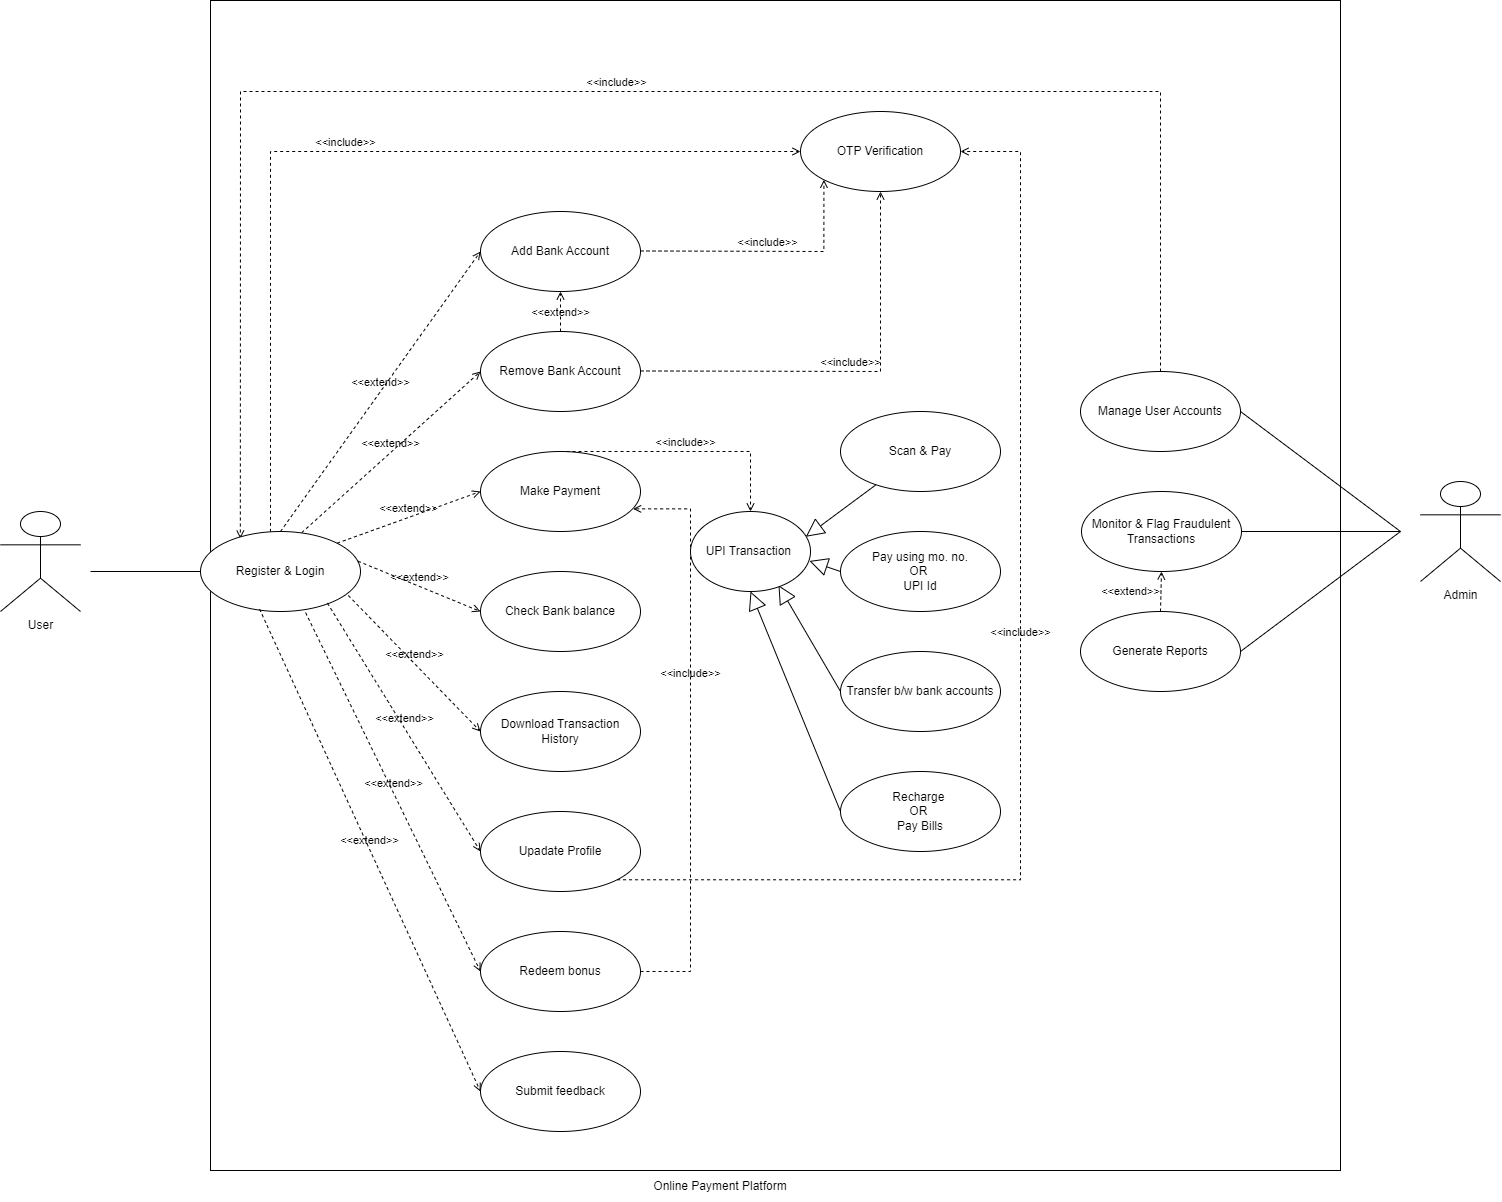

The diagram above was exported from draw.io. Its source (the exported page's mxGraphModel, read from the mxfile embedded in the PNG):
<mxGraphModel dx="2338" dy="1025" grid="1" gridSize="10" guides="1" tooltips="1" connect="1" arrows="1" fold="1" page="1" pageScale="1" pageWidth="1654" pageHeight="2336" math="0" shadow="0">
  <root>
    <mxCell id="0" />
    <mxCell id="1" parent="0" />
    <mxCell id="b-NrERybcK2UWQ1zwSIc-33" value="" style="rounded=0;whiteSpace=wrap;html=1;fillColor=none;" parent="1" vertex="1">
      <mxGeometry x="250" y="149" width="1130" height="1170" as="geometry" />
    </mxCell>
    <mxCell id="PdHJ-RQWVWnKQu46J77W-116" value="Add Bank Account" style="ellipse;whiteSpace=wrap;html=1;" parent="1" vertex="1">
      <mxGeometry x="520" y="360" width="160" height="80" as="geometry" />
    </mxCell>
    <mxCell id="PdHJ-RQWVWnKQu46J77W-117" value="Remove Bank Account" style="ellipse;whiteSpace=wrap;html=1;" parent="1" vertex="1">
      <mxGeometry x="520" y="480" width="160" height="80" as="geometry" />
    </mxCell>
    <mxCell id="PdHJ-RQWVWnKQu46J77W-118" value="Make Payment" style="ellipse;whiteSpace=wrap;html=1;" parent="1" vertex="1">
      <mxGeometry x="520" y="600" width="160" height="80" as="geometry" />
    </mxCell>
    <mxCell id="PdHJ-RQWVWnKQu46J77W-119" value="Check Bank balance" style="ellipse;whiteSpace=wrap;html=1;" parent="1" vertex="1">
      <mxGeometry x="520" y="720" width="160" height="80" as="geometry" />
    </mxCell>
    <mxCell id="PdHJ-RQWVWnKQu46J77W-120" value="Redeem bonus" style="ellipse;whiteSpace=wrap;html=1;" parent="1" vertex="1">
      <mxGeometry x="520" y="1080" width="160" height="80" as="geometry" />
    </mxCell>
    <mxCell id="PdHJ-RQWVWnKQu46J77W-121" value="Download Transaction History" style="ellipse;whiteSpace=wrap;html=1;" parent="1" vertex="1">
      <mxGeometry x="520" y="840" width="160" height="80" as="geometry" />
    </mxCell>
    <mxCell id="PdHJ-RQWVWnKQu46J77W-122" value="Upadate Profile" style="ellipse;whiteSpace=wrap;html=1;" parent="1" vertex="1">
      <mxGeometry x="520" y="960" width="160" height="80" as="geometry" />
    </mxCell>
    <mxCell id="PdHJ-RQWVWnKQu46J77W-123" value="Submit feedback" style="ellipse;whiteSpace=wrap;html=1;" parent="1" vertex="1">
      <mxGeometry x="520" y="1200" width="160" height="80" as="geometry" />
    </mxCell>
    <mxCell id="b-NrERybcK2UWQ1zwSIc-1" value="User" style="shape=umlActor;verticalLabelPosition=bottom;verticalAlign=top;html=1;outlineConnect=0;" parent="1" vertex="1">
      <mxGeometry x="40" y="660" width="80" height="100" as="geometry" />
    </mxCell>
    <mxCell id="b-NrERybcK2UWQ1zwSIc-3" value="&amp;lt;&amp;lt;include&amp;gt;&amp;gt;" style="html=1;verticalAlign=bottom;labelBackgroundColor=none;endArrow=open;endFill=0;dashed=1;rounded=0;entryX=0;entryY=0.5;entryDx=0;entryDy=0;edgeStyle=orthogonalEdgeStyle;" parent="1" source="rs7FU3pvURkFa7r1JVk--2" target="b-NrERybcK2UWQ1zwSIc-4" edge="1">
      <mxGeometry width="160" relative="1" as="geometry">
        <mxPoint x="680" y="279.29" as="sourcePoint" />
        <mxPoint x="840" y="279.29" as="targetPoint" />
        <Array as="points">
          <mxPoint x="310" y="300" />
        </Array>
      </mxGeometry>
    </mxCell>
    <mxCell id="b-NrERybcK2UWQ1zwSIc-4" value="OTP Verification" style="ellipse;whiteSpace=wrap;html=1;" parent="1" vertex="1">
      <mxGeometry x="840" y="260" width="160" height="80" as="geometry" />
    </mxCell>
    <mxCell id="b-NrERybcK2UWQ1zwSIc-5" value="&amp;lt;&amp;lt;include&amp;gt;&amp;gt;" style="html=1;verticalAlign=bottom;labelBackgroundColor=none;endArrow=open;endFill=0;dashed=1;rounded=0;entryX=0;entryY=1;entryDx=0;entryDy=0;edgeStyle=orthogonalEdgeStyle;" parent="1" target="b-NrERybcK2UWQ1zwSIc-4" edge="1">
      <mxGeometry width="160" relative="1" as="geometry">
        <mxPoint x="680" y="399.47" as="sourcePoint" />
        <mxPoint x="840" y="399.47" as="targetPoint" />
      </mxGeometry>
    </mxCell>
    <mxCell id="b-NrERybcK2UWQ1zwSIc-6" value="&amp;lt;&amp;lt;include&amp;gt;&amp;gt;" style="html=1;verticalAlign=bottom;labelBackgroundColor=none;endArrow=open;endFill=0;dashed=1;rounded=0;entryX=0.5;entryY=1;entryDx=0;entryDy=0;edgeStyle=orthogonalEdgeStyle;" parent="1" target="b-NrERybcK2UWQ1zwSIc-4" edge="1">
      <mxGeometry width="160" relative="1" as="geometry">
        <mxPoint x="680" y="519.47" as="sourcePoint" />
        <mxPoint x="930" y="330" as="targetPoint" />
      </mxGeometry>
    </mxCell>
    <mxCell id="b-NrERybcK2UWQ1zwSIc-8" value="&amp;lt;&amp;lt;extend&amp;gt;&amp;gt;" style="html=1;verticalAlign=bottom;labelBackgroundColor=none;endArrow=open;endFill=0;dashed=1;rounded=0;entryX=0.5;entryY=1;entryDx=0;entryDy=0;exitX=0.5;exitY=0;exitDx=0;exitDy=0;" parent="1" source="PdHJ-RQWVWnKQu46J77W-117" target="PdHJ-RQWVWnKQu46J77W-116" edge="1">
      <mxGeometry x="-0.5" width="160" relative="1" as="geometry">
        <mxPoint x="760" y="670" as="sourcePoint" />
        <mxPoint x="920" y="670" as="targetPoint" />
        <mxPoint as="offset" />
      </mxGeometry>
    </mxCell>
    <mxCell id="b-NrERybcK2UWQ1zwSIc-10" value="Recharge&amp;nbsp;&lt;br&gt;OR&amp;nbsp;&lt;br&gt;Pay Bills" style="ellipse;whiteSpace=wrap;html=1;" parent="1" vertex="1">
      <mxGeometry x="880" y="920" width="160" height="80" as="geometry" />
    </mxCell>
    <mxCell id="b-NrERybcK2UWQ1zwSIc-11" value="Pay using mo. no.&lt;br&gt;OR&amp;nbsp;&lt;br&gt;UPI Id" style="ellipse;whiteSpace=wrap;html=1;" parent="1" vertex="1">
      <mxGeometry x="880" y="680" width="160" height="80" as="geometry" />
    </mxCell>
    <mxCell id="b-NrERybcK2UWQ1zwSIc-12" value="Scan &amp;amp; Pay" style="ellipse;whiteSpace=wrap;html=1;" parent="1" vertex="1">
      <mxGeometry x="880" y="560" width="160" height="80" as="geometry" />
    </mxCell>
    <mxCell id="b-NrERybcK2UWQ1zwSIc-13" value="Transfer b/w bank accounts" style="ellipse;whiteSpace=wrap;html=1;" parent="1" vertex="1">
      <mxGeometry x="880" y="800" width="160" height="80" as="geometry" />
    </mxCell>
    <mxCell id="b-NrERybcK2UWQ1zwSIc-14" value="" style="endArrow=block;endSize=16;endFill=0;html=1;rounded=0;entryX=0.961;entryY=0.316;entryDx=0;entryDy=0;entryPerimeter=0;" parent="1" source="b-NrERybcK2UWQ1zwSIc-12" target="1aSwoLdeGJ47VHAKLI9c-1" edge="1">
      <mxGeometry width="160" relative="1" as="geometry">
        <mxPoint x="920" y="520" as="sourcePoint" />
        <mxPoint x="750" y="610" as="targetPoint" />
      </mxGeometry>
    </mxCell>
    <mxCell id="b-NrERybcK2UWQ1zwSIc-16" value="" style="endArrow=block;endSize=16;endFill=0;html=1;rounded=0;exitX=0;exitY=0.5;exitDx=0;exitDy=0;entryX=0.733;entryY=0.921;entryDx=0;entryDy=0;entryPerimeter=0;" parent="1" source="b-NrERybcK2UWQ1zwSIc-13" target="1aSwoLdeGJ47VHAKLI9c-1" edge="1">
      <mxGeometry width="160" relative="1" as="geometry">
        <mxPoint x="814" y="720" as="sourcePoint" />
        <mxPoint x="760" y="760" as="targetPoint" />
      </mxGeometry>
    </mxCell>
    <mxCell id="b-NrERybcK2UWQ1zwSIc-17" value="" style="endArrow=block;endSize=16;endFill=0;html=1;rounded=0;exitX=0;exitY=0.5;exitDx=0;exitDy=0;entryX=0.991;entryY=0.618;entryDx=0;entryDy=0;entryPerimeter=0;" parent="1" source="b-NrERybcK2UWQ1zwSIc-11" target="1aSwoLdeGJ47VHAKLI9c-1" edge="1">
      <mxGeometry width="160" relative="1" as="geometry">
        <mxPoint x="864" y="690" as="sourcePoint" />
        <mxPoint x="850" y="710" as="targetPoint" />
      </mxGeometry>
    </mxCell>
    <mxCell id="b-NrERybcK2UWQ1zwSIc-18" value="" style="endArrow=block;endSize=16;endFill=0;html=1;rounded=0;exitX=0;exitY=0.5;exitDx=0;exitDy=0;entryX=0.5;entryY=1;entryDx=0;entryDy=0;" parent="1" source="b-NrERybcK2UWQ1zwSIc-10" target="1aSwoLdeGJ47VHAKLI9c-1" edge="1">
      <mxGeometry width="160" relative="1" as="geometry">
        <mxPoint x="804" y="733" as="sourcePoint" />
        <mxPoint x="740" y="810" as="targetPoint" />
      </mxGeometry>
    </mxCell>
    <mxCell id="b-NrERybcK2UWQ1zwSIc-23" value="&amp;lt;&amp;lt;include&amp;gt;&amp;gt;" style="html=1;verticalAlign=bottom;labelBackgroundColor=none;endArrow=open;endFill=0;dashed=1;rounded=0;entryX=1;entryY=0.5;entryDx=0;entryDy=0;exitX=1;exitY=1;exitDx=0;exitDy=0;edgeStyle=elbowEdgeStyle;" parent="1" source="PdHJ-RQWVWnKQu46J77W-122" target="b-NrERybcK2UWQ1zwSIc-4" edge="1">
      <mxGeometry x="0.0769" width="160" relative="1" as="geometry">
        <mxPoint x="700" y="970" as="sourcePoint" />
        <mxPoint x="860" y="970" as="targetPoint" />
        <Array as="points">
          <mxPoint x="1060" y="670" />
        </Array>
        <mxPoint as="offset" />
      </mxGeometry>
    </mxCell>
    <mxCell id="b-NrERybcK2UWQ1zwSIc-29" value="Admin" style="shape=umlActor;verticalLabelPosition=bottom;verticalAlign=top;html=1;outlineConnect=0;" parent="1" vertex="1">
      <mxGeometry x="1460" y="630" width="80" height="100" as="geometry" />
    </mxCell>
    <mxCell id="b-NrERybcK2UWQ1zwSIc-30" value="Generate Reports" style="ellipse;whiteSpace=wrap;html=1;" parent="1" vertex="1">
      <mxGeometry x="1120" y="760" width="160" height="80" as="geometry" />
    </mxCell>
    <mxCell id="b-NrERybcK2UWQ1zwSIc-31" value="Monitor &amp;amp; Flag Fraudulent Transactions" style="ellipse;whiteSpace=wrap;html=1;" parent="1" vertex="1">
      <mxGeometry x="1121" y="640" width="160" height="80" as="geometry" />
    </mxCell>
    <mxCell id="b-NrERybcK2UWQ1zwSIc-32" value="Manage User Accounts" style="ellipse;whiteSpace=wrap;html=1;" parent="1" vertex="1">
      <mxGeometry x="1120" y="520" width="160" height="80" as="geometry" />
    </mxCell>
    <mxCell id="b-NrERybcK2UWQ1zwSIc-44" value="" style="endArrow=none;html=1;rounded=0;entryX=1;entryY=0.5;entryDx=0;entryDy=0;" parent="1" target="b-NrERybcK2UWQ1zwSIc-32" edge="1">
      <mxGeometry width="50" height="50" relative="1" as="geometry">
        <mxPoint x="1440" y="680" as="sourcePoint" />
        <mxPoint x="830" y="690" as="targetPoint" />
      </mxGeometry>
    </mxCell>
    <mxCell id="b-NrERybcK2UWQ1zwSIc-45" value="" style="endArrow=none;html=1;rounded=0;entryX=1;entryY=0.5;entryDx=0;entryDy=0;" parent="1" target="b-NrERybcK2UWQ1zwSIc-31" edge="1">
      <mxGeometry width="50" height="50" relative="1" as="geometry">
        <mxPoint x="1440" y="680" as="sourcePoint" />
        <mxPoint x="830" y="690" as="targetPoint" />
      </mxGeometry>
    </mxCell>
    <mxCell id="b-NrERybcK2UWQ1zwSIc-46" value="" style="endArrow=none;html=1;rounded=0;entryX=1;entryY=0.5;entryDx=0;entryDy=0;" parent="1" target="b-NrERybcK2UWQ1zwSIc-30" edge="1">
      <mxGeometry width="50" height="50" relative="1" as="geometry">
        <mxPoint x="1440" y="680" as="sourcePoint" />
        <mxPoint x="830" y="690" as="targetPoint" />
      </mxGeometry>
    </mxCell>
    <mxCell id="b-NrERybcK2UWQ1zwSIc-47" value="Online Payment Platform" style="text;html=1;strokeColor=none;fillColor=none;align=center;verticalAlign=middle;whiteSpace=wrap;rounded=0;" parent="1" vertex="1">
      <mxGeometry x="690" y="1320" width="140" height="30" as="geometry" />
    </mxCell>
    <mxCell id="b-NrERybcK2UWQ1zwSIc-49" value="&amp;lt;&amp;lt;include&amp;gt;&amp;gt;" style="html=1;verticalAlign=bottom;labelBackgroundColor=none;endArrow=open;endFill=0;dashed=1;rounded=0;exitX=0.5;exitY=0;exitDx=0;exitDy=0;entryX=0.249;entryY=0.089;entryDx=0;entryDy=0;entryPerimeter=0;" parent="1" source="b-NrERybcK2UWQ1zwSIc-32" target="rs7FU3pvURkFa7r1JVk--2" edge="1">
      <mxGeometry width="160" relative="1" as="geometry">
        <mxPoint x="970" y="640" as="sourcePoint" />
        <mxPoint x="600" y="240" as="targetPoint" />
        <Array as="points">
          <mxPoint x="1200" y="240" />
          <mxPoint x="280" y="240" />
        </Array>
      </mxGeometry>
    </mxCell>
    <mxCell id="b-NrERybcK2UWQ1zwSIc-51" value="&amp;lt;&amp;lt;extend&amp;gt;&amp;gt;" style="html=1;verticalAlign=bottom;labelBackgroundColor=none;endArrow=open;endFill=0;dashed=1;rounded=0;entryX=0.5;entryY=1;entryDx=0;entryDy=0;" parent="1" source="b-NrERybcK2UWQ1zwSIc-30" target="b-NrERybcK2UWQ1zwSIc-31" edge="1">
      <mxGeometry x="-0.5" y="30" width="160" relative="1" as="geometry">
        <mxPoint x="1070" y="600" as="sourcePoint" />
        <mxPoint x="1230" y="600" as="targetPoint" />
        <mxPoint as="offset" />
      </mxGeometry>
    </mxCell>
    <mxCell id="3bYBhxCSO5w_dcbqUli9-2" value="&amp;lt;&amp;lt;include&amp;gt;&amp;gt;" style="html=1;verticalAlign=bottom;labelBackgroundColor=none;endArrow=open;endFill=0;dashed=1;rounded=0;exitX=1;exitY=0.5;exitDx=0;exitDy=0;entryX=0.954;entryY=0.717;entryDx=0;entryDy=0;edgeStyle=elbowEdgeStyle;entryPerimeter=0;" parent="1" source="PdHJ-RQWVWnKQu46J77W-120" target="PdHJ-RQWVWnKQu46J77W-118" edge="1">
      <mxGeometry x="0.1868" width="160" relative="1" as="geometry">
        <mxPoint x="1180" y="1021.1764705882356" as="sourcePoint" />
        <mxPoint x="870" y="930" as="targetPoint" />
        <Array as="points">
          <mxPoint x="730" y="890" />
        </Array>
        <mxPoint as="offset" />
      </mxGeometry>
    </mxCell>
    <mxCell id="rs7FU3pvURkFa7r1JVk--2" value="Register &amp;amp; Login" style="ellipse;whiteSpace=wrap;html=1;" parent="1" vertex="1">
      <mxGeometry x="240" y="680" width="160" height="80" as="geometry" />
    </mxCell>
    <mxCell id="rs7FU3pvURkFa7r1JVk--5" value="" style="endArrow=none;html=1;rounded=0;entryX=0;entryY=0.5;entryDx=0;entryDy=0;" parent="1" target="rs7FU3pvURkFa7r1JVk--2" edge="1">
      <mxGeometry width="50" height="50" relative="1" as="geometry">
        <mxPoint x="130" y="720" as="sourcePoint" />
        <mxPoint x="540" y="420" as="targetPoint" />
      </mxGeometry>
    </mxCell>
    <mxCell id="rs7FU3pvURkFa7r1JVk--11" value="&amp;lt;&amp;lt;extend&amp;gt;&amp;gt;" style="html=1;verticalAlign=bottom;labelBackgroundColor=none;endArrow=open;endFill=0;dashed=1;rounded=0;exitX=0.5;exitY=0;exitDx=0;exitDy=0;entryX=0;entryY=0.5;entryDx=0;entryDy=0;" parent="1" source="rs7FU3pvURkFa7r1JVk--2" target="PdHJ-RQWVWnKQu46J77W-116" edge="1">
      <mxGeometry width="160" relative="1" as="geometry">
        <mxPoint x="1010" y="460" as="sourcePoint" />
        <mxPoint x="1170" y="460" as="targetPoint" />
      </mxGeometry>
    </mxCell>
    <mxCell id="rs7FU3pvURkFa7r1JVk--12" value="&amp;lt;&amp;lt;extend&amp;gt;&amp;gt;" style="html=1;verticalAlign=bottom;labelBackgroundColor=none;endArrow=open;endFill=0;dashed=1;rounded=0;exitX=0.633;exitY=0.014;exitDx=0;exitDy=0;entryX=0;entryY=0.5;entryDx=0;entryDy=0;exitPerimeter=0;" parent="1" source="rs7FU3pvURkFa7r1JVk--2" target="PdHJ-RQWVWnKQu46J77W-117" edge="1">
      <mxGeometry width="160" relative="1" as="geometry">
        <mxPoint x="330" y="690" as="sourcePoint" />
        <mxPoint x="530" y="410" as="targetPoint" />
      </mxGeometry>
    </mxCell>
    <mxCell id="rs7FU3pvURkFa7r1JVk--13" value="&amp;lt;&amp;lt;extend&amp;gt;&amp;gt;" style="html=1;verticalAlign=bottom;labelBackgroundColor=none;endArrow=open;endFill=0;dashed=1;rounded=0;exitX=1;exitY=0;exitDx=0;exitDy=0;entryX=0;entryY=0.5;entryDx=0;entryDy=0;" parent="1" source="rs7FU3pvURkFa7r1JVk--2" target="PdHJ-RQWVWnKQu46J77W-118" edge="1">
      <mxGeometry width="160" relative="1" as="geometry">
        <mxPoint x="340" y="700" as="sourcePoint" />
        <mxPoint x="540" y="420" as="targetPoint" />
      </mxGeometry>
    </mxCell>
    <mxCell id="rs7FU3pvURkFa7r1JVk--14" value="&amp;lt;&amp;lt;extend&amp;gt;&amp;gt;" style="html=1;verticalAlign=bottom;labelBackgroundColor=none;endArrow=open;endFill=0;dashed=1;rounded=0;exitX=0.984;exitY=0.371;exitDx=0;exitDy=0;entryX=0;entryY=0.5;entryDx=0;entryDy=0;exitPerimeter=0;" parent="1" source="rs7FU3pvURkFa7r1JVk--2" target="PdHJ-RQWVWnKQu46J77W-119" edge="1">
      <mxGeometry width="160" relative="1" as="geometry">
        <mxPoint x="350" y="710" as="sourcePoint" />
        <mxPoint x="550" y="430" as="targetPoint" />
      </mxGeometry>
    </mxCell>
    <mxCell id="rs7FU3pvURkFa7r1JVk--15" value="&amp;lt;&amp;lt;extend&amp;gt;&amp;gt;" style="html=1;verticalAlign=bottom;labelBackgroundColor=none;endArrow=open;endFill=0;dashed=1;rounded=0;exitX=0.924;exitY=0.8;exitDx=0;exitDy=0;entryX=0;entryY=0.5;entryDx=0;entryDy=0;exitPerimeter=0;" parent="1" source="rs7FU3pvURkFa7r1JVk--2" target="PdHJ-RQWVWnKQu46J77W-121" edge="1">
      <mxGeometry width="160" relative="1" as="geometry">
        <mxPoint x="360" y="720" as="sourcePoint" />
        <mxPoint x="560" y="440" as="targetPoint" />
      </mxGeometry>
    </mxCell>
    <mxCell id="rs7FU3pvURkFa7r1JVk--16" value="&amp;lt;&amp;lt;extend&amp;gt;&amp;gt;" style="html=1;verticalAlign=bottom;labelBackgroundColor=none;endArrow=open;endFill=0;dashed=1;rounded=0;exitX=0.793;exitY=0.895;exitDx=0;exitDy=0;entryX=0;entryY=0.5;entryDx=0;entryDy=0;exitPerimeter=0;" parent="1" source="rs7FU3pvURkFa7r1JVk--2" target="PdHJ-RQWVWnKQu46J77W-122" edge="1">
      <mxGeometry width="160" relative="1" as="geometry">
        <mxPoint x="370" y="730" as="sourcePoint" />
        <mxPoint x="570" y="450" as="targetPoint" />
      </mxGeometry>
    </mxCell>
    <mxCell id="rs7FU3pvURkFa7r1JVk--17" value="&amp;lt;&amp;lt;extend&amp;gt;&amp;gt;" style="html=1;verticalAlign=bottom;labelBackgroundColor=none;endArrow=open;endFill=0;dashed=1;rounded=0;exitX=0.657;exitY=1.014;exitDx=0;exitDy=0;entryX=0;entryY=0.5;entryDx=0;entryDy=0;exitPerimeter=0;" parent="1" source="rs7FU3pvURkFa7r1JVk--2" target="PdHJ-RQWVWnKQu46J77W-120" edge="1">
      <mxGeometry width="160" relative="1" as="geometry">
        <mxPoint x="290" y="960" as="sourcePoint" />
        <mxPoint x="490" y="680" as="targetPoint" />
      </mxGeometry>
    </mxCell>
    <mxCell id="rs7FU3pvURkFa7r1JVk--18" value="&amp;lt;&amp;lt;extend&amp;gt;&amp;gt;" style="html=1;verticalAlign=bottom;labelBackgroundColor=none;endArrow=open;endFill=0;dashed=1;rounded=0;exitX=0.369;exitY=0.969;exitDx=0;exitDy=0;entryX=0;entryY=0.5;entryDx=0;entryDy=0;exitPerimeter=0;" parent="1" source="rs7FU3pvURkFa7r1JVk--2" target="PdHJ-RQWVWnKQu46J77W-123" edge="1">
      <mxGeometry width="160" relative="1" as="geometry">
        <mxPoint x="280" y="950" as="sourcePoint" />
        <mxPoint x="480" y="670" as="targetPoint" />
      </mxGeometry>
    </mxCell>
    <mxCell id="1aSwoLdeGJ47VHAKLI9c-1" value="UPI Transaction&amp;nbsp;" style="ellipse;whiteSpace=wrap;html=1;" parent="1" vertex="1">
      <mxGeometry x="730" y="660" width="120" height="80" as="geometry" />
    </mxCell>
    <mxCell id="1aSwoLdeGJ47VHAKLI9c-2" value="&amp;lt;&amp;lt;include&amp;gt;&amp;gt;" style="html=1;verticalAlign=bottom;labelBackgroundColor=none;endArrow=open;endFill=0;dashed=1;rounded=0;exitX=0.5;exitY=0;exitDx=0;exitDy=0;entryX=0.5;entryY=0;entryDx=0;entryDy=0;" parent="1" source="PdHJ-RQWVWnKQu46J77W-118" target="1aSwoLdeGJ47VHAKLI9c-1" edge="1">
      <mxGeometry width="160" relative="1" as="geometry">
        <mxPoint x="990" y="640" as="sourcePoint" />
        <mxPoint x="830" y="640" as="targetPoint" />
        <Array as="points">
          <mxPoint x="790" y="600" />
        </Array>
      </mxGeometry>
    </mxCell>
  </root>
</mxGraphModel>